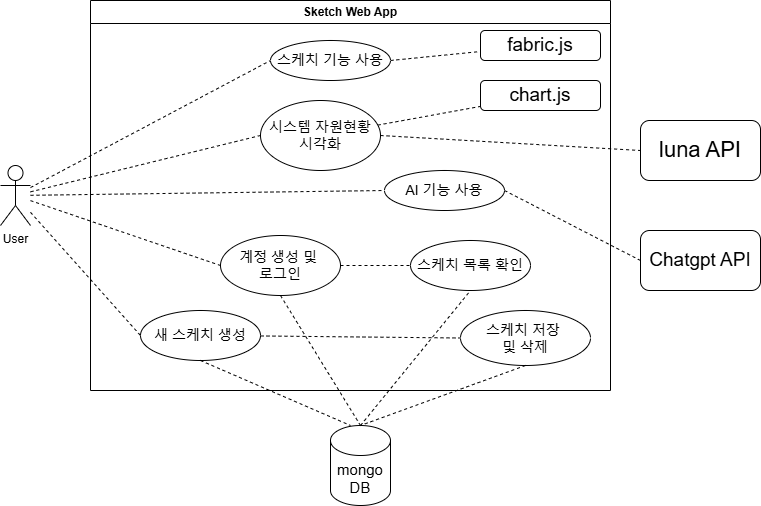

The diagram above was exported from draw.io. Its source (the exported page's mxGraphModel, read from the mxfile embedded in the PNG):
<mxGraphModel dx="1050" dy="522" grid="1" gridSize="10" guides="1" tooltips="1" connect="1" arrows="1" fold="1" page="1" pageScale="1" pageWidth="827" pageHeight="1169" math="0" shadow="0">
  <root>
    <mxCell id="0" />
    <mxCell id="1" parent="0" />
    <mxCell id="_5-t87d4xYxGZ4rRQ2Z2-21" style="rounded=0;orthogonalLoop=1;jettySize=auto;html=1;entryX=0;entryY=0.5;entryDx=0;entryDy=0;dashed=1;endArrow=none;endFill=0;" parent="1" source="_5-t87d4xYxGZ4rRQ2Z2-1" target="_5-t87d4xYxGZ4rRQ2Z2-19" edge="1">
      <mxGeometry relative="1" as="geometry" />
    </mxCell>
    <mxCell id="_5-t87d4xYxGZ4rRQ2Z2-22" style="rounded=0;orthogonalLoop=1;jettySize=auto;html=1;entryX=0;entryY=0.5;entryDx=0;entryDy=0;dashed=1;endArrow=none;endFill=0;" parent="1" source="_5-t87d4xYxGZ4rRQ2Z2-1" target="_5-t87d4xYxGZ4rRQ2Z2-14" edge="1">
      <mxGeometry relative="1" as="geometry" />
    </mxCell>
    <mxCell id="_5-t87d4xYxGZ4rRQ2Z2-23" style="rounded=0;orthogonalLoop=1;jettySize=auto;html=1;entryX=0;entryY=0.5;entryDx=0;entryDy=0;dashed=1;endArrow=none;endFill=0;" parent="1" source="_5-t87d4xYxGZ4rRQ2Z2-1" target="_5-t87d4xYxGZ4rRQ2Z2-16" edge="1">
      <mxGeometry relative="1" as="geometry" />
    </mxCell>
    <mxCell id="_5-t87d4xYxGZ4rRQ2Z2-24" style="rounded=0;orthogonalLoop=1;jettySize=auto;html=1;entryX=0;entryY=0.5;entryDx=0;entryDy=0;dashed=1;endArrow=none;endFill=0;" parent="1" source="_5-t87d4xYxGZ4rRQ2Z2-1" target="_5-t87d4xYxGZ4rRQ2Z2-17" edge="1">
      <mxGeometry relative="1" as="geometry" />
    </mxCell>
    <mxCell id="_5-t87d4xYxGZ4rRQ2Z2-25" style="rounded=0;orthogonalLoop=1;jettySize=auto;html=1;entryX=0;entryY=0.5;entryDx=0;entryDy=0;dashed=1;endArrow=none;endFill=0;" parent="1" source="_5-t87d4xYxGZ4rRQ2Z2-1" target="_5-t87d4xYxGZ4rRQ2Z2-15" edge="1">
      <mxGeometry relative="1" as="geometry" />
    </mxCell>
    <mxCell id="_5-t87d4xYxGZ4rRQ2Z2-1" value="User" style="shape=umlActor;verticalLabelPosition=bottom;verticalAlign=top;html=1;outlineConnect=0;" parent="1" vertex="1">
      <mxGeometry x="30" y="165" width="30" height="60" as="geometry" />
    </mxCell>
    <mxCell id="_5-t87d4xYxGZ4rRQ2Z2-2" value="Sketch Web App" style="swimlane;whiteSpace=wrap;html=1;" parent="1" vertex="1">
      <mxGeometry x="120" width="520" height="390" as="geometry" />
    </mxCell>
    <mxCell id="_5-t87d4xYxGZ4rRQ2Z2-29" style="rounded=0;orthogonalLoop=1;jettySize=auto;html=1;exitX=1;exitY=0.5;exitDx=0;exitDy=0;dashed=1;endArrow=none;endFill=0;" parent="_5-t87d4xYxGZ4rRQ2Z2-2" source="_5-t87d4xYxGZ4rRQ2Z2-16" target="_5-t87d4xYxGZ4rRQ2Z2-28" edge="1">
      <mxGeometry relative="1" as="geometry" />
    </mxCell>
    <mxCell id="_5-t87d4xYxGZ4rRQ2Z2-16" value="&lt;font style=&quot;font-size: 14px;&quot;&gt;스케치 기능 사용&lt;/font&gt;" style="ellipse;whiteSpace=wrap;html=1;" parent="_5-t87d4xYxGZ4rRQ2Z2-2" vertex="1">
      <mxGeometry x="180" y="40" width="120" height="40" as="geometry" />
    </mxCell>
    <mxCell id="_5-t87d4xYxGZ4rRQ2Z2-17" value="&lt;font style=&quot;font-size: 14px;&quot;&gt;AI 기능 사용&lt;/font&gt;" style="ellipse;whiteSpace=wrap;html=1;" parent="_5-t87d4xYxGZ4rRQ2Z2-2" vertex="1">
      <mxGeometry x="294" y="170" width="120" height="40" as="geometry" />
    </mxCell>
    <mxCell id="_5-t87d4xYxGZ4rRQ2Z2-27" style="rounded=0;orthogonalLoop=1;jettySize=auto;html=1;entryX=0;entryY=0.5;entryDx=0;entryDy=0;dashed=1;endArrow=none;endFill=0;" parent="_5-t87d4xYxGZ4rRQ2Z2-2" source="_5-t87d4xYxGZ4rRQ2Z2-15" target="_5-t87d4xYxGZ4rRQ2Z2-20" edge="1">
      <mxGeometry relative="1" as="geometry" />
    </mxCell>
    <mxCell id="_5-t87d4xYxGZ4rRQ2Z2-15" value="&lt;font style=&quot;font-size: 14px;&quot;&gt;새 스케치 생성&lt;/font&gt;" style="ellipse;whiteSpace=wrap;html=1;" parent="_5-t87d4xYxGZ4rRQ2Z2-2" vertex="1">
      <mxGeometry x="50" y="310" width="120" height="50" as="geometry" />
    </mxCell>
    <mxCell id="QRGek7zkf9kA6OJOwa5G-4" style="rounded=0;orthogonalLoop=1;jettySize=auto;html=1;exitX=1;exitY=0.5;exitDx=0;exitDy=0;entryX=0;entryY=0.5;entryDx=0;entryDy=0;dashed=1;endArrow=none;endFill=0;" edge="1" parent="_5-t87d4xYxGZ4rRQ2Z2-2" source="_5-t87d4xYxGZ4rRQ2Z2-14" target="_5-t87d4xYxGZ4rRQ2Z2-18">
      <mxGeometry relative="1" as="geometry" />
    </mxCell>
    <mxCell id="_5-t87d4xYxGZ4rRQ2Z2-14" value="&lt;font style=&quot;font-size: 14px;&quot;&gt;계정 생성 및&amp;nbsp;&lt;/font&gt;&lt;div&gt;&lt;font style=&quot;font-size: 14px;&quot;&gt;로그인&lt;/font&gt;&lt;/div&gt;" style="ellipse;whiteSpace=wrap;html=1;" parent="_5-t87d4xYxGZ4rRQ2Z2-2" vertex="1">
      <mxGeometry x="130" y="235" width="120" height="60" as="geometry" />
    </mxCell>
    <mxCell id="_5-t87d4xYxGZ4rRQ2Z2-18" value="&lt;font style=&quot;font-size: 14px;&quot;&gt;스케치 목록 확인&lt;/font&gt;" style="ellipse;whiteSpace=wrap;html=1;" parent="_5-t87d4xYxGZ4rRQ2Z2-2" vertex="1">
      <mxGeometry x="320" y="240" width="120" height="50" as="geometry" />
    </mxCell>
    <mxCell id="QRGek7zkf9kA6OJOwa5G-2" value="" style="rounded=0;orthogonalLoop=1;jettySize=auto;html=1;dashed=1;endArrow=none;endFill=0;" edge="1" parent="_5-t87d4xYxGZ4rRQ2Z2-2" source="_5-t87d4xYxGZ4rRQ2Z2-19" target="QRGek7zkf9kA6OJOwa5G-1">
      <mxGeometry relative="1" as="geometry" />
    </mxCell>
    <mxCell id="_5-t87d4xYxGZ4rRQ2Z2-19" value="&lt;font style=&quot;font-size: 14px;&quot;&gt;시스템 자원현황&lt;/font&gt;&lt;div&gt;&lt;font style=&quot;font-size: 14px;&quot;&gt;시각화&lt;/font&gt;&lt;/div&gt;" style="ellipse;whiteSpace=wrap;html=1;" parent="_5-t87d4xYxGZ4rRQ2Z2-2" vertex="1">
      <mxGeometry x="170" y="100" width="120" height="70" as="geometry" />
    </mxCell>
    <mxCell id="_5-t87d4xYxGZ4rRQ2Z2-20" value="&lt;font style=&quot;font-size: 14px;&quot;&gt;스케치 저장&amp;nbsp;&lt;/font&gt;&lt;div&gt;&lt;font style=&quot;font-size: 14px;&quot;&gt;및 삭제&lt;/font&gt;&lt;/div&gt;" style="ellipse;whiteSpace=wrap;html=1;" parent="_5-t87d4xYxGZ4rRQ2Z2-2" vertex="1">
      <mxGeometry x="370" y="310" width="130" height="55" as="geometry" />
    </mxCell>
    <mxCell id="_5-t87d4xYxGZ4rRQ2Z2-28" value="&lt;font style=&quot;font-size: 19px;&quot;&gt;fabric.js&lt;/font&gt;" style="rounded=1;whiteSpace=wrap;html=1;" parent="_5-t87d4xYxGZ4rRQ2Z2-2" vertex="1">
      <mxGeometry x="390" y="30" width="120" height="30" as="geometry" />
    </mxCell>
    <mxCell id="QRGek7zkf9kA6OJOwa5G-1" value="&lt;font style=&quot;font-size: 19px;&quot;&gt;chart.js&lt;/font&gt;" style="rounded=1;whiteSpace=wrap;html=1;" vertex="1" parent="_5-t87d4xYxGZ4rRQ2Z2-2">
      <mxGeometry x="390" y="80" width="120" height="30" as="geometry" />
    </mxCell>
    <mxCell id="_5-t87d4xYxGZ4rRQ2Z2-5" value="&lt;font style=&quot;font-size: 19px;&quot;&gt;Chatgpt API&lt;/font&gt;" style="rounded=1;whiteSpace=wrap;html=1;" parent="1" vertex="1">
      <mxGeometry x="670" y="230" width="120" height="60" as="geometry" />
    </mxCell>
    <mxCell id="_5-t87d4xYxGZ4rRQ2Z2-6" value="&lt;font style=&quot;font-size: 22px;&quot;&gt;luna API&lt;/font&gt;" style="rounded=1;whiteSpace=wrap;html=1;" parent="1" vertex="1">
      <mxGeometry x="670" y="120" width="120" height="60" as="geometry" />
    </mxCell>
    <mxCell id="QRGek7zkf9kA6OJOwa5G-5" style="rounded=0;orthogonalLoop=1;jettySize=auto;html=1;exitX=0.5;exitY=0;exitDx=0;exitDy=0;exitPerimeter=0;entryX=0.5;entryY=1;entryDx=0;entryDy=0;dashed=1;endArrow=none;endFill=0;" edge="1" parent="1" source="_5-t87d4xYxGZ4rRQ2Z2-8" target="_5-t87d4xYxGZ4rRQ2Z2-18">
      <mxGeometry relative="1" as="geometry" />
    </mxCell>
    <mxCell id="_5-t87d4xYxGZ4rRQ2Z2-8" value="&lt;font style=&quot;font-size: 15px;&quot;&gt;mongo&lt;/font&gt;&lt;div&gt;&lt;font style=&quot;font-size: 15px;&quot;&gt;DB&lt;/font&gt;&lt;/div&gt;" style="shape=cylinder3;whiteSpace=wrap;html=1;boundedLbl=1;backgroundOutline=1;size=15;" parent="1" vertex="1">
      <mxGeometry x="360" y="425" width="60" height="80" as="geometry" />
    </mxCell>
    <mxCell id="_5-t87d4xYxGZ4rRQ2Z2-30" style="rounded=0;orthogonalLoop=1;jettySize=auto;html=1;exitX=1;exitY=0.5;exitDx=0;exitDy=0;entryX=0;entryY=0.5;entryDx=0;entryDy=0;dashed=1;endArrow=none;endFill=0;" parent="1" source="_5-t87d4xYxGZ4rRQ2Z2-19" target="_5-t87d4xYxGZ4rRQ2Z2-6" edge="1">
      <mxGeometry relative="1" as="geometry" />
    </mxCell>
    <mxCell id="_5-t87d4xYxGZ4rRQ2Z2-32" style="rounded=0;orthogonalLoop=1;jettySize=auto;html=1;entryX=0.5;entryY=0;entryDx=0;entryDy=0;entryPerimeter=0;dashed=1;endArrow=none;endFill=0;exitX=0.5;exitY=1;exitDx=0;exitDy=0;" parent="1" source="_5-t87d4xYxGZ4rRQ2Z2-14" target="_5-t87d4xYxGZ4rRQ2Z2-8" edge="1">
      <mxGeometry relative="1" as="geometry" />
    </mxCell>
    <mxCell id="_5-t87d4xYxGZ4rRQ2Z2-33" style="rounded=0;orthogonalLoop=1;jettySize=auto;html=1;dashed=1;endArrow=none;endFill=0;exitX=0.5;exitY=1;exitDx=0;exitDy=0;" parent="1" source="_5-t87d4xYxGZ4rRQ2Z2-15" edge="1">
      <mxGeometry relative="1" as="geometry">
        <mxPoint x="380" y="425" as="targetPoint" />
      </mxGeometry>
    </mxCell>
    <mxCell id="_5-t87d4xYxGZ4rRQ2Z2-34" style="rounded=0;orthogonalLoop=1;jettySize=auto;html=1;entryX=0.5;entryY=0;entryDx=0;entryDy=0;entryPerimeter=0;exitX=0.5;exitY=1;exitDx=0;exitDy=0;dashed=1;endArrow=none;endFill=0;" parent="1" source="_5-t87d4xYxGZ4rRQ2Z2-20" target="_5-t87d4xYxGZ4rRQ2Z2-8" edge="1">
      <mxGeometry relative="1" as="geometry" />
    </mxCell>
    <mxCell id="QRGek7zkf9kA6OJOwa5G-3" style="rounded=0;orthogonalLoop=1;jettySize=auto;html=1;exitX=1;exitY=0.5;exitDx=0;exitDy=0;entryX=0;entryY=0.5;entryDx=0;entryDy=0;dashed=1;endArrow=none;endFill=0;" edge="1" parent="1" source="_5-t87d4xYxGZ4rRQ2Z2-17" target="_5-t87d4xYxGZ4rRQ2Z2-5">
      <mxGeometry relative="1" as="geometry" />
    </mxCell>
  </root>
</mxGraphModel>